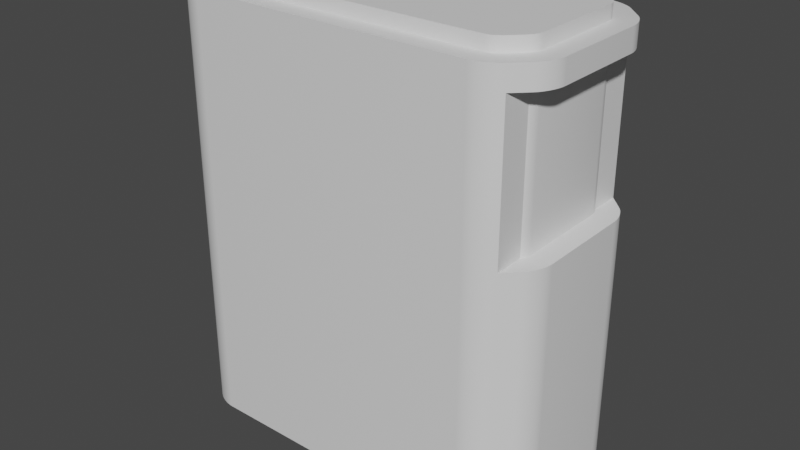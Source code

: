 # Source: HardSurfaceModelingGuide.blend  (saved by Blender 3.6.13; exported with 4.5.12 LTS)
import bpy
from mathutils import Matrix  # noqa: F401  (used for matrix-valued properties, if any)

bpy.ops.wm.read_factory_settings(use_empty=True)
scene = bpy.context.scene
scene.name = 'Scene'

# ---- collections
col_collection = bpy.data.collections.new('Collection'); scene.collection.children.link(col_collection)
col_cutters = bpy.data.collections.new('Cutters'); scene.collection.children.link(col_cutters)

# ---- materials (node trees are filled in below, after node groups)
mat_material = bpy.data.materials.new('Material')
mat_material.alpha_threshold = 0.0
mat_material.use_transparent_shadow = False
mat_material.roughness = 0.5
mat_material.line_color = (0.0, 0.0, 0.0, 1.0)

# ---- node groups
ng_auto_smooth = bpy.data.node_groups.new('Auto Smooth', 'GeometryNodeTree')
_s = ng_auto_smooth.interface.new_socket(name='Geometry', in_out='OUTPUT', socket_type='NodeSocketGeometry')
_s = ng_auto_smooth.interface.new_socket(name='Geometry', in_out='INPUT', socket_type='NodeSocketGeometry')
_s = ng_auto_smooth.interface.new_socket(name='Angle', in_out='INPUT', socket_type='NodeSocketFloat')
_s.subtype = 'ANGLE'
_s.min_value = 0.0
_s.max_value = 3.142
ng_auto_smooth.is_modifier = True
_N = ng_auto_smooth.nodes; _L = ng_auto_smooth.links
n0 = _N.new('NodeGroupOutput'); n0.name = 'Group Output'; n0.location = (480, -100)
n1 = _N.new('NodeGroupInput'); n1.name = 'Group Input'; n1.location = (-420, -300)
n2 = _N.new('NodeGroupInput'); n2.name = 'Group Input.001'; n2.location = (-60, -100)
n3 = _N.new('GeometryNodeSetShadeSmooth'); n3.name = 'Set Shade Smooth'; n3.location = (120, -100)
n3.domain = 'EDGE'
n4 = _N.new('GeometryNodeSetShadeSmooth'); n4.name = 'Set Shade Smooth.001'; n4.location = (300, -100)
n5 = _N.new('GeometryNodeInputMeshEdgeAngle'); n5.name = 'Edge Angle'; n5.location = (-420, -220)
n6 = _N.new('GeometryNodeInputEdgeSmooth'); n6.name = 'Is Edge Smooth'; n6.location = (-60, -160)
n7 = _N.new('GeometryNodeInputShadeSmooth'); n7.name = 'Is Face Smooth'; n7.location = (-240, -340)
n8 = _N.new('FunctionNodeBooleanMath'); n8.name = 'Boolean Math'; n8.location = (-60, -220)
n9 = _N.new('FunctionNodeCompare'); n9.name = 'Compare'; n9.location = (-240, -180)
n9.operation = 'LESS_EQUAL'
_L.new(n5.outputs[0], n9.inputs[0])
_L.new(n4.outputs[0], n0.inputs[0])
_L.new(n1.outputs[1], n9.inputs[1])
_L.new(n9.outputs[0], n8.inputs[0])
_L.new(n7.outputs[0], n8.inputs[1])
_L.new(n2.outputs[0], n3.inputs[0])
_L.new(n6.outputs[0], n3.inputs[1])
_L.new(n3.outputs[0], n4.inputs[0])
_L.new(n8.outputs[0], n3.inputs[2])
n0.is_active_output = True

# ---- material node trees
mat_material.use_nodes = True; mat_material.node_tree.nodes.clear()
_N = mat_material.node_tree.nodes; _L = mat_material.node_tree.links
n0 = _N.new('ShaderNodeOutputMaterial'); n0.name = 'Material Output'; n0.location = (300, 300)
n1 = _N.new('ShaderNodeBsdfPrincipled'); n1.name = 'Principled BSDF'; n1.location = (10, 300)
n1.distribution = 'GGX'
n1.subsurface_method = 'RANDOM_WALK_SKIN'
n1.inputs[3].default_value = 1.45
n1.inputs[27].default_value = (0.0, 0.0, 0.0, 1.0)
n1.inputs[28].default_value = 1.0
_L.new(n1.outputs[0], n0.inputs[0])
n0.is_active_output = True

# ---- world
world_world = bpy.data.worlds.new('World'); scene.world = world_world
world_world.use_nodes = True; world_world.node_tree.nodes.clear()
_N = world_world.node_tree.nodes; _L = world_world.node_tree.links
n0 = _N.new('ShaderNodeOutputWorld'); n0.name = 'World Output'; n0.location = (300, 300)
n1 = _N.new('ShaderNodeBackground'); n1.name = 'Background'; n1.location = (10, 300)
n1.inputs[0].default_value = (0.05088, 0.05088, 0.05088, 1.0)
_L.new(n1.outputs[0], n0.inputs[0])
n0.is_active_output = True
world_world.color = (0.05088, 0.05088, 0.05088)
world_world.use_sun_shadow = False
world_world.sun_shadow_jitter_overblur = 0.0

# ---- meshes
me_cube = bpy.data.meshes.new('Cube')
me_cube.from_pydata([(0.8672, 0.2131, 0.9687), (0.8202, 0.3265, 0.9687), (0.866, 0.2291, 0.9687), (0.8625, 0.2466, 0.9687), (0.8569, 0.2648, 0.9687), (0.8495, 0.2827, 0.9687), (0.8406, 0.2995, 0.9687), (0.8307, 0.3144, 0.9687), (0.7525, 0.3942, 0.9687), (0.6392, 0.4412, 0.9687), (0.7404, 0.4047, 0.9687), (0.7256, 0.4146, 0.9687), (0.7087, 0.4235, 0.9687), (0.6908, 0.4309, 0.9687), (0.6726, 0.4365, 0.9687), (0.6551, 0.44, 0.9687), (0.6392, 0.4412, -0.9687), (0.7525, 0.3942, -0.9687), (0.6551, 0.44, -0.9687), (0.6726, 0.4365, -0.9687), (0.6908, 0.4309, -0.9687), (0.7087, 0.4235, -0.9687), (0.7256, 0.4146, -0.9687), (0.7404, 0.4047, -0.9687), (0.8202, 0.3265, -0.9687), (0.8672, 0.2131, -0.9687), (0.8307, 0.3144, -0.9687), (0.8406, 0.2995, -0.9687), (0.8495, 0.2827, -0.9687), (0.8569, 0.2648, -0.9687), (0.8625, 0.2466, -0.9687), (0.866, 0.2291, -0.9687), (0.6392, -0.4412, 0.9687), (0.7525, -0.3942, 0.9687), (0.6551, -0.44, 0.9687), (0.6726, -0.4365, 0.9687), (0.6908, -0.4309, 0.9687), (0.7087, -0.4235, 0.9687), (0.7256, -0.4146, 0.9687), (0.7404, -0.4047, 0.9687), (0.8202, -0.3265, 0.9687), (0.8672, -0.2131, 0.9687), (0.8307, -0.3144, 0.9687), (0.8406, -0.2995, 0.9687), (0.8495, -0.2827, 0.9687), (0.8569, -0.2648, 0.9687), (0.8625, -0.2466, 0.9687), (0.866, -0.2291, 0.9687), (0.8672, -0.2131, -0.9687), (0.8202, -0.3265, -0.9687), (0.866, -0.2291, -0.9687), (0.8625, -0.2466, -0.9687), (0.8569, -0.2648, -0.9687), (0.8495, -0.2827, -0.9687), (0.8406, -0.2995, -0.9687), (0.8307, -0.3144, -0.9687), (0.7525, -0.3942, -0.9687), (0.6392, -0.4412, -0.9687), (0.7404, -0.4047, -0.9687), (0.7256, -0.4146, -0.9687), (0.7087, -0.4235, -0.9687), (0.6908, -0.4309, -0.9687), (0.6726, -0.4365, -0.9687), (0.6551, -0.44, -0.9687), (-0.6392, 0.4412, 0.9687), (-0.7525, 0.3942, 0.9687), (-0.6551, 0.44, 0.9687), (-0.6726, 0.4365, 0.9687), (-0.6908, 0.4309, 0.9687), (-0.7087, 0.4235, 0.9687), (-0.7256, 0.4146, 0.9687), (-0.7404, 0.4047, 0.9687), (-0.8202, 0.3265, 0.9687), (-0.8672, 0.2131, 0.9687), (-0.8307, 0.3144, 0.9687), (-0.8406, 0.2995, 0.9687), (-0.8495, 0.2827, 0.9687), (-0.8569, 0.2648, 0.9687), (-0.8625, 0.2466, 0.9687), (-0.866, 0.2291, 0.9687), (-0.8672, 0.2131, -0.9687), (-0.8202, 0.3265, -0.9687), (-0.866, 0.2291, -0.9687), (-0.8625, 0.2466, -0.9687), (-0.8569, 0.2648, -0.9687), (-0.8495, 0.2827, -0.9687), (-0.8406, 0.2995, -0.9687), (-0.8307, 0.3144, -0.9687), (-0.7525, 0.3942, -0.9687), (-0.6392, 0.4412, -0.9687), (-0.7404, 0.4047, -0.9687), (-0.7256, 0.4146, -0.9687), (-0.7087, 0.4235, -0.9687), (-0.6908, 0.4309, -0.9687), (-0.6726, 0.4365, -0.9687), (-0.6551, 0.44, -0.9687), (-0.8672, -0.2131, 0.9687), (-0.8202, -0.3265, 0.9687), (-0.866, -0.2291, 0.9687), (-0.8625, -0.2466, 0.9687), (-0.8569, -0.2648, 0.9687), (-0.8495, -0.2827, 0.9687), (-0.8406, -0.2995, 0.9687), (-0.8307, -0.3144, 0.9687), (-0.7525, -0.3942, 0.9687), (-0.6392, -0.4412, 0.9687), (-0.7404, -0.4047, 0.9687), (-0.7256, -0.4146, 0.9687), (-0.7087, -0.4235, 0.9687), (-0.6908, -0.4309, 0.9687), (-0.6726, -0.4365, 0.9687), (-0.6551, -0.44, 0.9687), (-0.6392, -0.4412, -0.9687), (-0.7525, -0.3942, -0.9687), (-0.6551, -0.44, -0.9687), (-0.6726, -0.4365, -0.9687), (-0.6908, -0.4309, -0.9687), (-0.7087, -0.4235, -0.9687), (-0.7256, -0.4146, -0.9687), (-0.7404, -0.4047, -0.9687), (-0.8202, -0.3265, -0.9687), (-0.8672, -0.2131, -0.9687), (-0.8307, -0.3144, -0.9687), (-0.8406, -0.2995, -0.9687), (-0.8495, -0.2827, -0.9687), (-0.8569, -0.2648, -0.9687), (-0.8625, -0.2466, -0.9687), (-0.866, -0.2291, -0.9687)], [], [(33, 56, 49, 40), (113, 104, 97, 120), (65, 88, 81, 72), (89, 64, 9, 16), (0, 2, 3, 4, 5, 6, 7, 1, 8, 10, 11, 12, 13, 14, 15, 9, 64, 66, 67, 68, 69, 70, 71, 65, 72, 74, 75, 76, 77, 78, 79, 73, 96, 98, 99, 100, 101, 102, 103, 97, 104, 106, 107, 108, 109, 110, 111, 105, 32, 34, 35, 36, 37, 38, 39, 33, 40, 42, 43, 44, 45, 46, 47, 41), (25, 0, 41, 48), (57, 32, 105, 112), (121, 96, 73, 80), (80, 82, 83, 84, 85, 86, 87, 81, 88, 90, 91, 92, 93, 94, 95, 89, 16, 18, 19, 20, 21, 22, 23, 17, 24, 26, 27, 28, 29, 30, 31, 25, 48, 50, 51, 52, 53, 54, 55, 49, 56, 58, 59, 60, 61, 62, 63, 57, 112, 114, 115, 116, 117, 118, 119, 113, 120, 122, 123, 124, 125, 126, 127, 121), (0, 25, 31, 2), (2, 31, 30, 3), (3, 30, 29, 4), (4, 29, 28, 5), (5, 28, 27, 6), (6, 27, 26, 7), (7, 26, 24, 1), (16, 9, 15, 18), (18, 15, 14, 19), (19, 14, 13, 20), (20, 13, 12, 21), (21, 12, 11, 22), (22, 11, 10, 23), (23, 10, 8, 17), (112, 105, 111, 114), (114, 111, 110, 115), (115, 110, 109, 116), (116, 109, 108, 117), (117, 108, 107, 118), (118, 107, 106, 119), (119, 106, 104, 113), (96, 121, 127, 98), (98, 127, 126, 99), (99, 126, 125, 100), (100, 125, 124, 101), (101, 124, 123, 102), (102, 123, 122, 103), (103, 122, 120, 97), (32, 57, 63, 34), (34, 63, 62, 35), (35, 62, 61, 36), (36, 61, 60, 37), (37, 60, 59, 38), (38, 59, 58, 39), (39, 58, 56, 33), (48, 41, 47, 50), (50, 47, 46, 51), (51, 46, 45, 52), (52, 45, 44, 53), (53, 44, 43, 54), (54, 43, 42, 55), (55, 42, 40, 49), (64, 89, 95, 66), (66, 95, 94, 67), (67, 94, 93, 68), (68, 93, 92, 69), (69, 92, 91, 70), (70, 91, 90, 71), (71, 90, 88, 65), (80, 73, 79, 82), (82, 79, 78, 83), (83, 78, 77, 84), (84, 77, 76, 85), (85, 76, 75, 86), (86, 75, 74, 87), (87, 74, 72, 81), (1, 24, 17, 8)])
me_cube.polygons.foreach_set('use_smooth', [True] * 66)
_uv = me_cube.uv_layers.new(name='UVMap')
_uv.uv.foreach_set('vector', [0.625, 0.7532, 0.375, 0.7532, 0.375, 0.7243, 0.625, 0.7243, 0.375, 0.0133, 0.625, 0.0133, 0.625, 0.03249, 0.375, 0.03249, 0.625, 0.2532, 0.375, 0.2532, 0.375, 0.2243, 0.625, 0.2243, 0.375, 0.2829, 0.625, 0.2829, 0.625, 0.4671, 0.375, 0.4671, 0.625, 0.5646, 0.6252, 0.5601, 0.6257, 0.5551, 0.6265, 0.55, 0.6275, 0.5449, 0.6288, 0.5401, 0.6303, 0.5359, 0.6318, 0.5325, 0.6415, 0.5133, 0.6433, 0.5103, 0.6454, 0.5075, 0.6478, 0.505, 0.6504, 0.5029, 0.653, 0.5013, 0.6556, 0.5003, 0.6579, 0.5, 0.8421, 0.5, 0.8444, 0.5003, 0.847, 0.5013, 0.8496, 0.5029, 0.8522, 0.505, 0.8546, 0.5075, 0.8567, 0.5103, 0.8585, 0.5133, 0.8682, 0.5325, 0.8697, 0.5359, 0.8712, 0.5401, 0.8725, 0.5449, 0.8735, 0.55, 0.8743, 0.5551, 0.8748, 0.5601, 0.875, 0.5646, 0.875, 0.6854, 0.8748, 0.6899, 0.8743, 0.6949, 0.8735, 0.7, 0.8725, 0.7051, 0.8712, 0.7099, 0.8697, 0.7141, 0.8682, 0.7175, 0.8585, 0.7367, 0.8567, 0.7397, 0.8546, 0.7425, 0.8522, 0.745, 0.8496, 0.7471, 0.847, 0.7487, 0.8444, 0.7497, 0.8421, 0.75, 0.6579, 0.75, 0.6556, 0.7497, 0.653, 0.7487, 0.6504, 0.7471, 0.6478, 0.745, 0.6454, 0.7425, 0.6433, 0.7397, 0.6415, 0.7367, 0.6318, 0.7175, 0.6303, 0.7141, 0.6288, 0.7099, 0.6275, 0.7051, 0.6265, 0.7, 0.6257, 0.6949, 0.6252, 0.6899, 0.625, 0.6854, 0.375, 0.5646, 0.625, 0.5646, 0.625, 0.6854, 0.375, 0.6854, 0.375, 0.7829, 0.625, 0.7829, 0.625, 0.9671, 0.375, 0.9671, 0.375, 0.06461, 0.625, 0.06461, 0.625, 0.1854, 0.375, 0.1854, 0.125, 0.5646, 0.1252, 0.5601, 0.1257, 0.5551, 0.1265, 0.55, 0.1275, 0.5449, 0.1288, 0.5401, 0.1303, 0.5359, 0.1318, 0.5325, 0.1415, 0.5133, 0.1433, 0.5103, 0.1454, 0.5075, 0.1478, 0.505, 0.1504, 0.5029, 0.153, 0.5013, 0.1556, 0.5003, 0.1579, 0.5, 0.3421, 0.5, 0.3444, 0.5003, 0.347, 0.5013, 0.3496, 0.5029, 0.3522, 0.505, 0.3546, 0.5075, 0.3567, 0.5103, 0.3585, 0.5133, 0.3682, 0.5325, 0.3697, 0.5359, 0.3712, 0.5401, 0.3725, 0.5449, 0.3735, 0.55, 0.3743, 0.5551, 0.3748, 0.5601, 0.375, 0.5646, 0.375, 0.6854, 0.3748, 0.6899, 0.3743, 0.6949, 0.3735, 0.7, 0.3725, 0.7051, 0.3712, 0.7099, 0.3697, 0.7141, 0.3682, 0.7175, 0.3585, 0.7367, 0.3567, 0.7397, 0.3546, 0.7425, 0.3522, 0.745, 0.3496, 0.7471, 0.347, 0.7487, 0.3444, 0.7497, 0.3421, 0.75, 0.1579, 0.75, 0.1556, 0.7497, 0.153, 0.7487, 0.1504, 0.7471, 0.1478, 0.745, 0.1454, 0.7425, 0.1433, 0.7397, 0.1415, 0.7367, 0.1318, 0.7175, 0.1303, 0.7141, 0.1288, 0.7099, 0.1275, 0.7051, 0.1265, 0.7, 0.1257, 0.6949, 0.1252, 0.6899, 0.125, 0.6854, 0.625, 0.5646, 0.375, 0.5646, 0.375, 0.5601, 0.625, 0.5601, 0.625, 0.5601, 0.375, 0.5601, 0.375, 0.5551, 0.625, 0.5551, 0.625, 0.5551, 0.375, 0.5551, 0.375, 0.55, 0.625, 0.55, 0.625, 0.55, 0.375, 0.55, 0.375, 0.5413, 0.625, 0.5413, 0.625, 0.5413, 0.375, 0.5413, 0.375, 0.5358, 0.625, 0.5358, 0.625, 0.5358, 0.375, 0.5358, 0.375, 0.5305, 0.625, 0.5305, 0.625, 0.5305, 0.375, 0.5305, 0.375, 0.5257, 0.625, 0.5257, 0.375, 0.4671, 0.625, 0.4671, 0.625, 0.4694, 0.375, 0.4694, 0.375, 0.4694, 0.625, 0.4694, 0.625, 0.472, 0.375, 0.472, 0.375, 0.472, 0.625, 0.472, 0.625, 0.4746, 0.375, 0.4746, 0.375, 0.4746, 0.625, 0.4746, 0.625, 0.4812, 0.375, 0.4812, 0.375, 0.4812, 0.625, 0.4812, 0.625, 0.4867, 0.375, 0.4867, 0.375, 0.4867, 0.625, 0.4867, 0.625, 0.492, 0.375, 0.492, 0.375, 0.492, 0.625, 0.492, 0.625, 0.4968, 0.375, 0.4968, 0.375, 0.9671, 0.625, 0.9671, 0.625, 0.9694, 0.375, 0.9694, 0.375, 0.9694, 0.625, 0.9694, 0.625, 0.972, 0.375, 0.972, 0.375, 0.972, 0.625, 0.972, 0.625, 0.9767, 0.375, 0.9767, 0.375, 0.0, 0.625, 0.0, 0.625, 0.002956, 0.375, 0.002956, 0.375, 0.002956, 0.625, 0.002956, 0.625, 0.006599, 0.375, 0.006599, 0.375, 0.006599, 0.625, 0.006599, 0.625, 0.01011, 0.375, 0.01011, 0.375, 0.01011, 0.625, 0.01011, 0.625, 0.0133, 0.375, 0.0133, 0.625, 0.06461, 0.375, 0.06461, 0.375, 0.06009, 0.625, 0.06009, 0.625, 0.06009, 0.375, 0.06009, 0.375, 0.05513, 0.625, 0.05513, 0.625, 0.05513, 0.375, 0.05513, 0.375, 0.04998, 0.625, 0.04998, 0.625, 0.04998, 0.375, 0.04998, 0.375, 0.04284, 0.625, 0.04284, 0.625, 0.04284, 0.375, 0.04284, 0.375, 0.0392, 0.625, 0.0392, 0.625, 0.0392, 0.375, 0.0392, 0.375, 0.03569, 0.625, 0.03569, 0.625, 0.03569, 0.375, 0.03569, 0.375, 0.03249, 0.625, 0.03249, 0.625, 0.7829, 0.375, 0.7829, 0.375, 0.7806, 0.625, 0.7806, 0.625, 0.7806, 0.375, 0.7806, 0.375, 0.778, 0.625, 0.778, 0.625, 0.778, 0.375, 0.778, 0.375, 0.7754, 0.625, 0.7754, 0.625, 0.7754, 0.375, 0.7754, 0.375, 0.7688, 0.625, 0.7688, 0.625, 0.7688, 0.375, 0.7688, 0.375, 0.7633, 0.625, 0.7633, 0.625, 0.7633, 0.375, 0.7633, 0.375, 0.758, 0.625, 0.758, 0.625, 0.758, 0.375, 0.758, 0.375, 0.7532, 0.625, 0.7532, 0.375, 0.6854, 0.625, 0.6854, 0.625, 0.6899, 0.375, 0.6899, 0.375, 0.6899, 0.625, 0.6899, 0.625, 0.6949, 0.375, 0.6949, 0.375, 0.6949, 0.625, 0.6949, 0.625, 0.7, 0.375, 0.7, 0.375, 0.7, 0.625, 0.7, 0.625, 0.7087, 0.375, 0.7087, 0.375, 0.7087, 0.625, 0.7087, 0.625, 0.7142, 0.375, 0.7142, 0.375, 0.7142, 0.625, 0.7142, 0.625, 0.7195, 0.375, 0.7195, 0.375, 0.7195, 0.625, 0.7195, 0.625, 0.7243, 0.375, 0.7243, 0.625, 0.2829, 0.375, 0.2829, 0.375, 0.2806, 0.625, 0.2806, 0.625, 0.2806, 0.375, 0.2806, 0.375, 0.278, 0.625, 0.278, 0.625, 0.278, 0.375, 0.278, 0.375, 0.2754, 0.625, 0.2754, 0.625, 0.2754, 0.375, 0.2754, 0.375, 0.2688, 0.625, 0.2688, 0.625, 0.2688, 0.375, 0.2688, 0.375, 0.2633, 0.625, 0.2633, 0.625, 0.2633, 0.375, 0.2633, 0.375, 0.258, 0.625, 0.258, 0.625, 0.258, 0.375, 0.258, 0.375, 0.2532, 0.625, 0.2532, 0.375, 0.1854, 0.625, 0.1854, 0.625, 0.1899, 0.375, 0.1899, 0.375, 0.1899, 0.625, 0.1899, 0.625, 0.1949, 0.375, 0.1949, 0.375, 0.1949, 0.625, 0.1949, 0.625, 0.2, 0.375, 0.2, 0.375, 0.2, 0.625, 0.2, 0.625, 0.2087, 0.375, 0.2087, 0.375, 0.2087, 0.625, 0.2087, 0.625, 0.2142, 0.375, 0.2142, 0.375, 0.2142, 0.625, 0.2142, 0.625, 0.2195, 0.375, 0.2195, 0.375, 0.2195, 0.625, 0.2195, 0.625, 0.2243, 0.375, 0.2243, 0.625, 0.5257, 0.375, 0.5257, 0.375, 0.4968, 0.625, 0.4968])
me_cube.materials.append(mat_material)
me_cube.use_mirror_vertex_groups = False
me_cube.update()
me_cube_001 = bpy.data.meshes.new('Cube.001')
me_cube_001.from_pydata([(0.773, 0.2097, 1.028), (0.7512, 0.2623, 1.028), (0.7719, 0.2163, 1.029), (0.7707, 0.2234, 1.028), (0.768, 0.2328, 1.028), (0.7639, 0.2425, 1.028), (0.7593, 0.251, 1.028), (0.7551, 0.2569, 1.029), (0.6883, 0.3252, 1.028), (0.6357, 0.347, 1.028), (0.6829, 0.3291, 1.029), (0.677, 0.3333, 1.028), (0.6685, 0.3379, 1.028), (0.6588, 0.342, 1.028), (0.6495, 0.3447, 1.028), (0.6424, 0.3459, 1.029), (0.6357, 0.347, -1.028), (0.6883, 0.3252, -1.028), (0.6424, 0.3459, -1.029), (0.6495, 0.3447, -1.028), (0.6588, 0.342, -1.028), (0.6685, 0.3379, -1.028), (0.677, 0.3333, -1.028), (0.6829, 0.3291, -1.029), (0.7512, 0.2623, -1.028), (0.773, 0.2097, -1.028), (0.7551, 0.2569, -1.029), (0.7593, 0.251, -1.028), (0.7639, 0.2425, -1.028), (0.768, 0.2328, -1.028), (0.7707, 0.2234, -1.028), (0.7719, 0.2163, -1.029), (0.6357, -0.347, 1.028), (0.6883, -0.3252, 1.028), (0.6424, -0.3459, 1.029), (0.6495, -0.3447, 1.028), (0.6588, -0.342, 1.028), (0.6685, -0.3379, 1.028), (0.677, -0.3333, 1.028), (0.6829, -0.3291, 1.029), (0.7512, -0.2623, 1.028), (0.773, -0.2097, 1.028), (0.7551, -0.2569, 1.029), (0.7593, -0.251, 1.028), (0.7639, -0.2425, 1.028), (0.768, -0.2328, 1.028), (0.7707, -0.2234, 1.028), (0.7719, -0.2163, 1.029), (0.773, -0.2097, -1.028), (0.7512, -0.2623, -1.028), (0.7719, -0.2163, -1.029), (0.7707, -0.2234, -1.028), (0.768, -0.2328, -1.028), (0.7639, -0.2425, -1.028), (0.7593, -0.251, -1.028), (0.7551, -0.2569, -1.029), (0.6883, -0.3252, -1.028), (0.6357, -0.347, -1.028), (0.6829, -0.3291, -1.029), (0.677, -0.3333, -1.028), (0.6685, -0.3379, -1.028), (0.6588, -0.342, -1.028), (0.6495, -0.3447, -1.028), (0.6424, -0.3459, -1.029), (-0.6357, 0.347, 1.028), (-0.6883, 0.3252, 1.028), (-0.6424, 0.3459, 1.029), (-0.6495, 0.3447, 1.028), (-0.6588, 0.342, 1.028), (-0.6685, 0.3379, 1.028), (-0.677, 0.3333, 1.028), (-0.6829, 0.3291, 1.029), (-0.7512, 0.2623, 1.028), (-0.773, 0.2097, 1.028), (-0.7551, 0.2569, 1.029), (-0.7593, 0.251, 1.028), (-0.7639, 0.2425, 1.028), (-0.768, 0.2328, 1.028), (-0.7707, 0.2234, 1.028), (-0.7719, 0.2163, 1.029), (-0.773, 0.2097, -1.028), (-0.7512, 0.2623, -1.028), (-0.7719, 0.2163, -1.029), (-0.7707, 0.2234, -1.028), (-0.768, 0.2328, -1.028), (-0.7639, 0.2425, -1.028), (-0.7593, 0.251, -1.028), (-0.7551, 0.2569, -1.029), (-0.6883, 0.3252, -1.028), (-0.6357, 0.347, -1.028), (-0.6829, 0.3291, -1.029), (-0.677, 0.3333, -1.028), (-0.6685, 0.3379, -1.028), (-0.6588, 0.342, -1.028), (-0.6495, 0.3447, -1.028), (-0.6424, 0.3459, -1.029), (-0.773, -0.2097, 1.028), (-0.7512, -0.2623, 1.028), (-0.7719, -0.2163, 1.029), (-0.7707, -0.2234, 1.028), (-0.768, -0.2328, 1.028), (-0.7639, -0.2425, 1.028), (-0.7593, -0.251, 1.028), (-0.7551, -0.2569, 1.029), (-0.6883, -0.3252, 1.028), (-0.6357, -0.347, 1.028), (-0.6829, -0.3291, 1.029), (-0.677, -0.3333, 1.028), (-0.6685, -0.3379, 1.028), (-0.6588, -0.342, 1.028), (-0.6495, -0.3447, 1.028), (-0.6424, -0.3459, 1.029), (-0.6357, -0.347, -1.028), (-0.6883, -0.3252, -1.028), (-0.6424, -0.3459, -1.029), (-0.6495, -0.3447, -1.028), (-0.6588, -0.342, -1.028), (-0.6685, -0.3379, -1.028), (-0.677, -0.3333, -1.028), (-0.6829, -0.3291, -1.029), (-0.7512, -0.2623, -1.028), (-0.773, -0.2097, -1.028), (-0.7551, -0.2569, -1.029), (-0.7593, -0.251, -1.028), (-0.7639, -0.2425, -1.028), (-0.768, -0.2328, -1.028), (-0.7707, -0.2234, -1.028), (-0.7719, -0.2163, -1.029)], [], [(33, 56, 49, 40), (113, 104, 97, 120), (65, 88, 81, 72), (89, 64, 9, 16), (0, 2, 3, 4, 5, 6, 7, 1, 8, 10, 11, 12, 13, 14, 15, 9, 64, 66, 67, 68, 69, 70, 71, 65, 72, 74, 75, 76, 77, 78, 79, 73, 96, 98, 99, 100, 101, 102, 103, 97, 104, 106, 107, 108, 109, 110, 111, 105, 32, 34, 35, 36, 37, 38, 39, 33, 40, 42, 43, 44, 45, 46, 47, 41), (25, 0, 41, 48), (57, 32, 105, 112), (121, 96, 73, 80), (80, 82, 83, 84, 85, 86, 87, 81, 88, 90, 91, 92, 93, 94, 95, 89, 16, 18, 19, 20, 21, 22, 23, 17, 24, 26, 27, 28, 29, 30, 31, 25, 48, 50, 51, 52, 53, 54, 55, 49, 56, 58, 59, 60, 61, 62, 63, 57, 112, 114, 115, 116, 117, 118, 119, 113, 120, 122, 123, 124, 125, 126, 127, 121), (0, 25, 31, 2), (2, 31, 30, 3), (3, 30, 29, 4), (4, 29, 28, 5), (5, 28, 27, 6), (6, 27, 26, 7), (7, 26, 24, 1), (16, 9, 15, 18), (18, 15, 14, 19), (19, 14, 13, 20), (20, 13, 12, 21), (21, 12, 11, 22), (22, 11, 10, 23), (23, 10, 8, 17), (112, 105, 111, 114), (114, 111, 110, 115), (115, 110, 109, 116), (116, 109, 108, 117), (117, 108, 107, 118), (118, 107, 106, 119), (119, 106, 104, 113), (96, 121, 127, 98), (98, 127, 126, 99), (99, 126, 125, 100), (100, 125, 124, 101), (101, 124, 123, 102), (102, 123, 122, 103), (103, 122, 120, 97), (32, 57, 63, 34), (34, 63, 62, 35), (35, 62, 61, 36), (36, 61, 60, 37), (37, 60, 59, 38), (38, 59, 58, 39), (39, 58, 56, 33), (48, 41, 47, 50), (50, 47, 46, 51), (51, 46, 45, 52), (52, 45, 44, 53), (53, 44, 43, 54), (54, 43, 42, 55), (55, 42, 40, 49), (64, 89, 95, 66), (66, 95, 94, 67), (67, 94, 93, 68), (68, 93, 92, 69), (69, 92, 91, 70), (70, 91, 90, 71), (71, 90, 88, 65), (80, 73, 79, 82), (82, 79, 78, 83), (83, 78, 77, 84), (84, 77, 76, 85), (85, 76, 75, 86), (86, 75, 74, 87), (87, 74, 72, 81), (1, 24, 17, 8)])
me_cube_001.polygons.foreach_set('use_smooth', [True] * 66)
_uv = me_cube_001.uv_layers.new(name='UVMap')
_uv.uv.foreach_set('vector', [0.625, 0.7532, 0.375, 0.7532, 0.375, 0.7243, 0.625, 0.7243, 0.375, 0.0133, 0.625, 0.0133, 0.625, 0.03249, 0.375, 0.03249, 0.625, 0.2532, 0.375, 0.2532, 0.375, 0.2243, 0.625, 0.2243, 0.375, 0.2829, 0.625, 0.2829, 0.625, 0.4671, 0.375, 0.4671, 0.625, 0.5646, 0.6252, 0.5601, 0.6257, 0.5551, 0.6265, 0.55, 0.6275, 0.5449, 0.6288, 0.5401, 0.6303, 0.5359, 0.6318, 0.5325, 0.6415, 0.5133, 0.6433, 0.5103, 0.6454, 0.5075, 0.6478, 0.505, 0.6504, 0.5029, 0.653, 0.5013, 0.6556, 0.5003, 0.6579, 0.5, 0.8421, 0.5, 0.8444, 0.5003, 0.847, 0.5013, 0.8496, 0.5029, 0.8522, 0.505, 0.8546, 0.5075, 0.8567, 0.5103, 0.8585, 0.5133, 0.8682, 0.5325, 0.8697, 0.5359, 0.8712, 0.5401, 0.8725, 0.5449, 0.8735, 0.55, 0.8743, 0.5551, 0.8748, 0.5601, 0.875, 0.5646, 0.875, 0.6854, 0.8748, 0.6899, 0.8743, 0.6949, 0.8735, 0.7, 0.8725, 0.7051, 0.8712, 0.7099, 0.8697, 0.7141, 0.8682, 0.7175, 0.8585, 0.7367, 0.8567, 0.7397, 0.8546, 0.7425, 0.8522, 0.745, 0.8496, 0.7471, 0.847, 0.7487, 0.8444, 0.7497, 0.8421, 0.75, 0.6579, 0.75, 0.6556, 0.7497, 0.653, 0.7487, 0.6504, 0.7471, 0.6478, 0.745, 0.6454, 0.7425, 0.6433, 0.7397, 0.6415, 0.7367, 0.6318, 0.7175, 0.6303, 0.7141, 0.6288, 0.7099, 0.6275, 0.7051, 0.6265, 0.7, 0.6257, 0.6949, 0.6252, 0.6899, 0.625, 0.6854, 0.375, 0.5646, 0.625, 0.5646, 0.625, 0.6854, 0.375, 0.6854, 0.375, 0.7829, 0.625, 0.7829, 0.625, 0.9671, 0.375, 0.9671, 0.375, 0.06461, 0.625, 0.06461, 0.625, 0.1854, 0.375, 0.1854, 0.125, 0.5646, 0.1252, 0.5601, 0.1257, 0.5551, 0.1265, 0.55, 0.1275, 0.5449, 0.1288, 0.5401, 0.1303, 0.5359, 0.1318, 0.5325, 0.1415, 0.5133, 0.1433, 0.5103, 0.1454, 0.5075, 0.1478, 0.505, 0.1504, 0.5029, 0.153, 0.5013, 0.1556, 0.5003, 0.1579, 0.5, 0.3421, 0.5, 0.3444, 0.5003, 0.347, 0.5013, 0.3496, 0.5029, 0.3522, 0.505, 0.3546, 0.5075, 0.3567, 0.5103, 0.3585, 0.5133, 0.3682, 0.5325, 0.3697, 0.5359, 0.3712, 0.5401, 0.3725, 0.5449, 0.3735, 0.55, 0.3743, 0.5551, 0.3748, 0.5601, 0.375, 0.5646, 0.375, 0.6854, 0.3748, 0.6899, 0.3743, 0.6949, 0.3735, 0.7, 0.3725, 0.7051, 0.3712, 0.7099, 0.3697, 0.7141, 0.3682, 0.7175, 0.3585, 0.7367, 0.3567, 0.7397, 0.3546, 0.7425, 0.3522, 0.745, 0.3496, 0.7471, 0.347, 0.7487, 0.3444, 0.7497, 0.3421, 0.75, 0.1579, 0.75, 0.1556, 0.7497, 0.153, 0.7487, 0.1504, 0.7471, 0.1478, 0.745, 0.1454, 0.7425, 0.1433, 0.7397, 0.1415, 0.7367, 0.1318, 0.7175, 0.1303, 0.7141, 0.1288, 0.7099, 0.1275, 0.7051, 0.1265, 0.7, 0.1257, 0.6949, 0.1252, 0.6899, 0.125, 0.6854, 0.625, 0.5646, 0.375, 0.5646, 0.375, 0.5601, 0.625, 0.5601, 0.625, 0.5601, 0.375, 0.5601, 0.375, 0.5551, 0.625, 0.5551, 0.625, 0.5551, 0.375, 0.5551, 0.375, 0.55, 0.625, 0.55, 0.625, 0.55, 0.375, 0.55, 0.375, 0.5413, 0.625, 0.5413, 0.625, 0.5413, 0.375, 0.5413, 0.375, 0.5358, 0.625, 0.5358, 0.625, 0.5358, 0.375, 0.5358, 0.375, 0.5305, 0.625, 0.5305, 0.625, 0.5305, 0.375, 0.5305, 0.375, 0.5257, 0.625, 0.5257, 0.375, 0.4671, 0.625, 0.4671, 0.625, 0.4694, 0.375, 0.4694, 0.375, 0.4694, 0.625, 0.4694, 0.625, 0.472, 0.375, 0.472, 0.375, 0.472, 0.625, 0.472, 0.625, 0.4746, 0.375, 0.4746, 0.375, 0.4746, 0.625, 0.4746, 0.625, 0.4812, 0.375, 0.4812, 0.375, 0.4812, 0.625, 0.4812, 0.625, 0.4867, 0.375, 0.4867, 0.375, 0.4867, 0.625, 0.4867, 0.625, 0.492, 0.375, 0.492, 0.375, 0.492, 0.625, 0.492, 0.625, 0.4968, 0.375, 0.4968, 0.375, 0.9671, 0.625, 0.9671, 0.625, 0.9694, 0.375, 0.9694, 0.375, 0.9694, 0.625, 0.9694, 0.625, 0.972, 0.375, 0.972, 0.375, 0.972, 0.625, 0.972, 0.625, 0.9767, 0.375, 0.9767, 0.375, 0.0, 0.625, 0.0, 0.625, 0.002956, 0.375, 0.002956, 0.375, 0.002956, 0.625, 0.002956, 0.625, 0.006599, 0.375, 0.006599, 0.375, 0.006599, 0.625, 0.006599, 0.625, 0.01011, 0.375, 0.01011, 0.375, 0.01011, 0.625, 0.01011, 0.625, 0.0133, 0.375, 0.0133, 0.625, 0.06461, 0.375, 0.06461, 0.375, 0.06009, 0.625, 0.06009, 0.625, 0.06009, 0.375, 0.06009, 0.375, 0.05513, 0.625, 0.05513, 0.625, 0.05513, 0.375, 0.05513, 0.375, 0.04998, 0.625, 0.04998, 0.625, 0.04998, 0.375, 0.04998, 0.375, 0.04284, 0.625, 0.04284, 0.625, 0.04284, 0.375, 0.04284, 0.375, 0.0392, 0.625, 0.0392, 0.625, 0.0392, 0.375, 0.0392, 0.375, 0.03569, 0.625, 0.03569, 0.625, 0.03569, 0.375, 0.03569, 0.375, 0.03249, 0.625, 0.03249, 0.625, 0.7829, 0.375, 0.7829, 0.375, 0.7806, 0.625, 0.7806, 0.625, 0.7806, 0.375, 0.7806, 0.375, 0.778, 0.625, 0.778, 0.625, 0.778, 0.375, 0.778, 0.375, 0.7754, 0.625, 0.7754, 0.625, 0.7754, 0.375, 0.7754, 0.375, 0.7688, 0.625, 0.7688, 0.625, 0.7688, 0.375, 0.7688, 0.375, 0.7633, 0.625, 0.7633, 0.625, 0.7633, 0.375, 0.7633, 0.375, 0.758, 0.625, 0.758, 0.625, 0.758, 0.375, 0.758, 0.375, 0.7532, 0.625, 0.7532, 0.375, 0.6854, 0.625, 0.6854, 0.625, 0.6899, 0.375, 0.6899, 0.375, 0.6899, 0.625, 0.6899, 0.625, 0.6949, 0.375, 0.6949, 0.375, 0.6949, 0.625, 0.6949, 0.625, 0.7, 0.375, 0.7, 0.375, 0.7, 0.625, 0.7, 0.625, 0.7087, 0.375, 0.7087, 0.375, 0.7087, 0.625, 0.7087, 0.625, 0.7142, 0.375, 0.7142, 0.375, 0.7142, 0.625, 0.7142, 0.625, 0.7195, 0.375, 0.7195, 0.375, 0.7195, 0.625, 0.7195, 0.625, 0.7243, 0.375, 0.7243, 0.625, 0.2829, 0.375, 0.2829, 0.375, 0.2806, 0.625, 0.2806, 0.625, 0.2806, 0.375, 0.2806, 0.375, 0.278, 0.625, 0.278, 0.625, 0.278, 0.375, 0.278, 0.375, 0.2754, 0.625, 0.2754, 0.625, 0.2754, 0.375, 0.2754, 0.375, 0.2688, 0.625, 0.2688, 0.625, 0.2688, 0.375, 0.2688, 0.375, 0.2633, 0.625, 0.2633, 0.625, 0.2633, 0.375, 0.2633, 0.375, 0.258, 0.625, 0.258, 0.625, 0.258, 0.375, 0.258, 0.375, 0.2532, 0.625, 0.2532, 0.375, 0.1854, 0.625, 0.1854, 0.625, 0.1899, 0.375, 0.1899, 0.375, 0.1899, 0.625, 0.1899, 0.625, 0.1949, 0.375, 0.1949, 0.375, 0.1949, 0.625, 0.1949, 0.625, 0.2, 0.375, 0.2, 0.375, 0.2, 0.625, 0.2, 0.625, 0.2087, 0.375, 0.2087, 0.375, 0.2087, 0.625, 0.2087, 0.625, 0.2142, 0.375, 0.2142, 0.375, 0.2142, 0.625, 0.2142, 0.625, 0.2195, 0.375, 0.2195, 0.375, 0.2195, 0.625, 0.2195, 0.625, 0.2243, 0.375, 0.2243, 0.625, 0.5257, 0.375, 0.5257, 0.375, 0.4968, 0.625, 0.4968])
me_cube_001.materials.append(mat_material)
me_cube_001.use_mirror_vertex_groups = False
me_cube_001.update()
me_cube_002 = bpy.data.meshes.new('Cube.002')
me_cube_002.from_pydata([(-1.0, -1.0, -1.0), (-1.0, -1.0, 1.0), (-1.0, 1.0, -1.0), (-1.0, 1.0, 1.0), (1.0, -1.0, -1.0), (1.0, -1.0, 1.0), (1.0, 1.0, -1.0), (1.0, 1.0, 1.0)], [], [(0, 1, 3, 2), (2, 3, 7, 6), (6, 7, 5, 4), (4, 5, 1, 0), (2, 6, 4, 0), (7, 3, 1, 5)])
_uv = me_cube_002.uv_layers.new(name='UVMap')
_uv.uv.foreach_set('vector', [0.375, 0.0, 0.625, 0.0, 0.625, 0.25, 0.375, 0.25, 0.375, 0.25, 0.625, 0.25, 0.625, 0.5, 0.375, 0.5, 0.375, 0.5, 0.625, 0.5, 0.625, 0.75, 0.375, 0.75, 0.375, 0.75, 0.625, 0.75, 0.625, 1.0, 0.375, 1.0, 0.125, 0.5, 0.375, 0.5, 0.375, 0.75, 0.125, 0.75, 0.625, 0.5, 0.875, 0.5, 0.875, 0.75, 0.625, 0.75])
me_cube_002.update()

# ---- objects
ob_cube = bpy.data.objects.new('Cube', me_cube)
ob_cube_001 = bpy.data.objects.new('Cube.001', me_cube_001)
ob_cube_002 = bpy.data.objects.new('Cube.002', me_cube_002)

# ---- transforms, parenting, visibility, modifiers, constraints
ob_cube.location = (0.0, 0.0, 0.0)
ob_cube.lock_rotations_4d = False
ob_cube.empty_display_type = 'ARROWS'
ob_cube.lineart.crease_threshold = 0.0
_m = ob_cube.modifiers.new('BTool_Cube.002', 'BOOLEAN')
_m.object = ob_cube_002
_m = ob_cube.modifiers.new('Auto Smooth', 'NODES')
_m.node_group = ng_auto_smooth
_gi = [s.identifier for s in ng_auto_smooth.interface.items_tree if s.item_type == 'SOCKET' and s.in_out == 'INPUT']
_m[_gi[1]] = 0.5236  # Angle
ob_cube_001.location = (0.0, 0.0, 0.0)
ob_cube_001.lock_rotations_4d = False
ob_cube_001.empty_display_type = 'ARROWS'
ob_cube_001.lineart.crease_threshold = 0.0
_m = ob_cube_001.modifiers.new('Auto Smooth', 'NODES')
_m.node_group = ng_auto_smooth
_gi = [s.identifier for s in ng_auto_smooth.interface.items_tree if s.item_type == 'SOCKET' and s.in_out == 'INPUT']
_m[_gi[1]] = 0.5236  # Angle
ob_cube_002.location = (1.475, 0.0, 0.542)
ob_cube_002.scale = (0.7168, 0.7168, 0.3265)
ob_cube_002.hide_render = True
ob_cube_002.visible_camera = False
ob_cube_002.visible_diffuse = False
ob_cube_002.visible_glossy = False
ob_cube_002.visible_transmission = False
ob_cube_002.visible_volume_scatter = False
ob_cube_002.display_type = 'BOUNDS'

# ---- collection membership
col_collection.objects.link(ob_cube)
col_collection.objects.link(ob_cube_001)
col_cutters.objects.link(ob_cube_002)

# ---- scene / render settings (as saved in the file)
scene.frame_start = 1; scene.frame_end = 250; scene.frame_set(1)
scene.render.engine = 'BLENDER_EEVEE_NEXT'
scene.cycles.sampling_pattern = 'TABULATED_SOBOL'
scene.view_settings.view_transform = 'Filmic'
bpy.context.view_layer.update()

# ---- added for rendering (the .blend has no active camera and no usable light): camera, sun
cam_auto = bpy.data.cameras.new('AutoCamera')
cam_auto.lens = 50.0
cam_auto.sensor_width = 36.0
cam_auto.clip_end = 1000.0
ob_auto_camera = bpy.data.objects.new('AutoCamera', cam_auto)
scene.collection.objects.link(ob_auto_camera)
ob_auto_camera.location = (2.61992, -3.1439, 2.09594)
ob_auto_camera.rotation_euler = (1.09748, -7.21219e-08, 0.694738)
scene.camera = ob_auto_camera
light_auto_sun = bpy.data.lights.new('AutoSun', 'SUN')
light_auto_sun.energy = 3.0
light_auto_sun.angle = 0.0523599
ob_auto_sun = bpy.data.objects.new('AutoSun', light_auto_sun)
scene.collection.objects.link(ob_auto_sun)
ob_auto_sun.rotation_euler = (0.872665, 0.174533, 0.523599)
bpy.context.view_layer.update()
